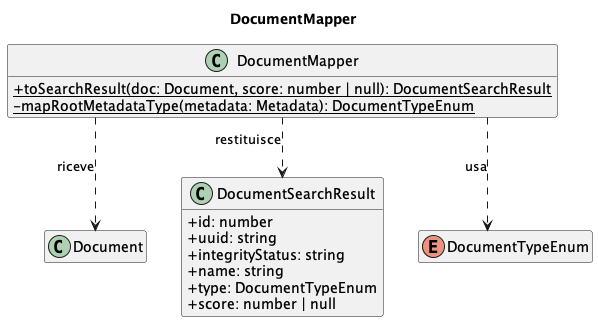

The diagram above was rendered by PlantUML. Its source (embedded in the PNG):
@startuml
title DocumentMapper

skinparam classAttributeIconSize 0
skinparam linetype ortho
hide empty members

class DocumentMapper {
    + {static} toSearchResult(doc: Document, score: number | null): DocumentSearchResult
    - {static} mapRootMetadataType(metadata: Metadata): DocumentTypeEnum
}
class Document
class DocumentSearchResult {
    + id: number
    + uuid: string
    + integrityStatus: string
    + name: string
    + type: DocumentTypeEnum
    + score: number | null
}
enum DocumentTypeEnum

DocumentMapper ..> Document           : riceve
DocumentMapper ..> DocumentSearchResult : restituisce
DocumentMapper ..> DocumentTypeEnum     : usa

@enduml